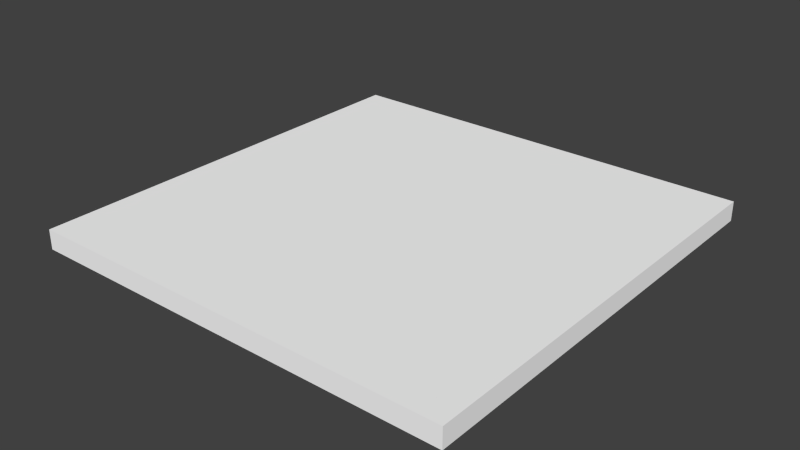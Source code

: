 # Source: manholecover.blend  (saved by Blender 2.73.0; exported with 4.5.12 LTS)
import bpy
from mathutils import Matrix  # noqa: F401  (used for matrix-valued properties, if any)

bpy.ops.wm.read_factory_settings(use_empty=True)
scene = bpy.context.scene
scene.name = 'Scene'

# ---- collections
col_collection_1 = bpy.data.collections.new('Collection 1'); scene.collection.children.link(col_collection_1)

# ---- materials (node trees are filled in below, after node groups)
mat_material = bpy.data.materials.new('material')
mat_material.alpha_threshold = 0.0
mat_material.use_transparent_shadow = False
mat_material.diffuse_color = (1.0, 1.0, 1.0, 1.0)
mat_material.roughness = 0.5

# ---- material node trees

# ---- world
world_world = bpy.data.worlds.new('World'); scene.world = world_world
world_world.color = (0.05088, 0.05088, 0.05088)
world_world.use_sun_shadow = False
world_world.sun_shadow_jitter_overblur = 0.0
world_world.cycles.sampling_method = 'MANUAL'
world_world.cycles.sample_map_resolution = 256

# ---- meshes
me_id3 = bpy.data.meshes.new('ID3')
me_id3.from_pydata([(39.37, 39.37, 3.936e-17), (0.0, 0.0, 4.668e-17), (0.0, 39.37, 4.668e-17), (39.37, 0.0, 0.0), (0.0, 39.37, 1.969), (0.0, 0.0, 4.668e-17), (0.0, 0.0, 1.969), (0.0, 39.37, 4.668e-17), (0.0, 39.37, 4.668e-17), (39.37, 39.37, 1.969), (39.37, 39.37, 3.936e-17), (0.0, 39.37, 1.969), (39.37, 39.37, 3.936e-17), (39.37, 0.0, 1.969), (39.37, 0.0, 0.0), (39.37, 39.37, 1.969), (39.37, 0.0, 1.969), (0.0, 0.0, 4.668e-17), (39.37, 0.0, 0.0), (0.0, 0.0, 1.969), (39.37, 0.0, 1.969), (0.0, 39.37, 1.969), (0.0, 0.0, 1.969), (39.37, 39.37, 1.969)], [], [(0, 1, 2), (1, 0, 3), (4, 5, 6), (5, 4, 7), (8, 9, 10), (9, 8, 11), (12, 13, 14), (13, 12, 15), (16, 17, 18), (17, 16, 19), (20, 21, 22), (21, 20, 23)])
_uv = me_id3.uv_layers.new(name='UVMap')
_uv.uv.foreach_set('vector', [0.5001, 0.4999, 0.9999, 0.0001446, 0.9999, 0.4999, 0.9999, 0.0001446, 0.5001, 0.4999, 0.5001, 0.0001447, 0.4999, 0.5254, 0.0001447, 0.5504, 0.0001446, 0.5254, 0.0001447, 0.5504, 0.4999, 0.5254, 0.4999, 0.5504, 0.0001447, 0.5757, 0.4999, 0.5507, 0.4999, 0.5757, 0.4999, 0.5507, 0.0001447, 0.5757, 0.0001446, 0.5507, 0.4999, 0.5001, 0.0001447, 0.5251, 0.0001446, 0.5001, 0.0001447, 0.5251, 0.4999, 0.5001, 0.4999, 0.5251, 0.4999, 0.601, 0.0001447, 0.576, 0.4999, 0.576, 0.0001447, 0.576, 0.4999, 0.601, 0.0001446, 0.601, 0.4999, 0.0001446, 0.0001447, 0.4999, 0.0001446, 0.0001447, 0.0001447, 0.4999, 0.4999, 0.0001446, 0.4999, 0.4999])
me_id3.materials.append(mat_material)
me_id3.use_remesh_preserve_volume = False
me_id3.use_remesh_preserve_attributes = False
me_id3.use_mirror_vertex_groups = False
me_id3.update()

# ---- objects
ob_sketchup = bpy.data.objects.new('SketchUp', None)
ob_manhole_cover = bpy.data.objects.new('Manhole_cover', me_id3)

# ---- transforms, parenting, visibility, modifiers, constraints
ob_sketchup.location = (0.0, 0.0, 0.0)
ob_sketchup.scale = (0.0254, 0.0254, 0.0254)
ob_sketchup.empty_image_offset = (0.0, 0.0)
ob_sketchup.lineart.crease_threshold = 0.0
ob_manhole_cover.parent = ob_sketchup
ob_manhole_cover.location = (0.0, 0.0, 0.0)
ob_manhole_cover.scale = (1.1, 1.1, 1.0)
ob_manhole_cover.lineart.crease_threshold = 0.0

# ---- collection membership
col_collection_1.objects.link(ob_sketchup)
col_collection_1.objects.link(ob_manhole_cover)

# ---- scene / render settings (as saved in the file)
scene.frame_start = 1; scene.frame_end = 250; scene.frame_set(1)
scene.render.engine = 'BLENDER_EEVEE_NEXT'
scene.render.resolution_percentage = 50
scene.render.dither_intensity = 0.0
scene.cycles.use_denoising = False
scene.cycles.samples = 10
scene.cycles.sampling_pattern = 'TABULATED_SOBOL'
scene.cycles.light_sampling_threshold = 0.0
scene.cycles.use_adaptive_sampling = False
scene.cycles.use_light_tree = False
scene.cycles.blur_glossy = 0.0
scene.cycles.pixel_filter_type = 'GAUSSIAN'
scene.cycles.sample_clamp_indirect = 0.0
scene.view_settings.view_transform = 'Standard'
bpy.context.view_layer.update()

# ---- added for rendering (the .blend has no active camera and no usable light): camera, sun
cam_auto = bpy.data.cameras.new('AutoCamera')
cam_auto.lens = 50.0
cam_auto.sensor_width = 36.0
cam_auto.clip_end = 1000.0
ob_auto_camera = bpy.data.objects.new('AutoCamera', cam_auto)
scene.collection.objects.link(ob_auto_camera)
ob_auto_camera.location = (1.99006, -1.17807, 1.17704)
ob_auto_camera.rotation_euler = (1.09748, -7.21219e-08, 0.694738)
scene.camera = ob_auto_camera
light_auto_sun = bpy.data.lights.new('AutoSun', 'SUN')
light_auto_sun.energy = 3.0
light_auto_sun.angle = 0.0523599
ob_auto_sun = bpy.data.objects.new('AutoSun', light_auto_sun)
scene.collection.objects.link(ob_auto_sun)
ob_auto_sun.rotation_euler = (0.872665, 0.174533, 0.523599)
bpy.context.view_layer.update()
